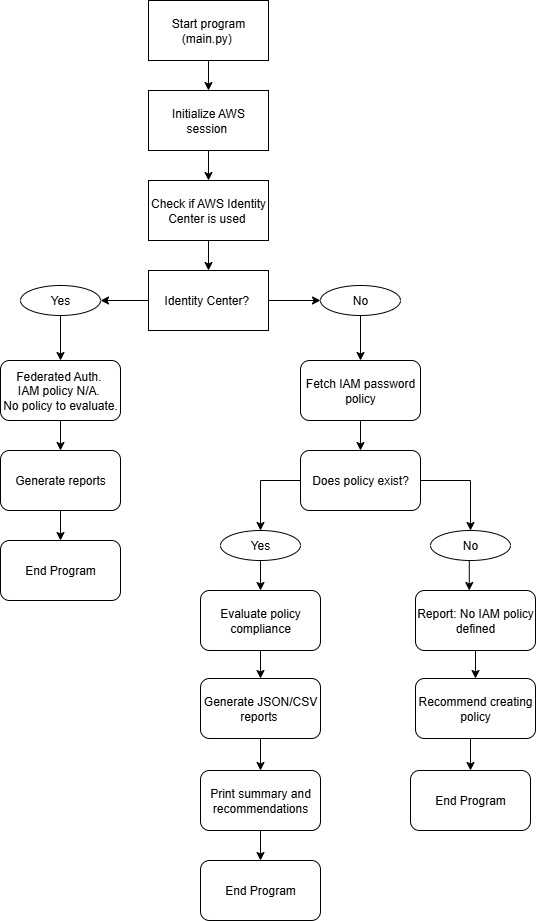

The diagram above was exported from draw.io. Its source (the exported page's mxGraphModel, read from the mxfile embedded in the PNG):
<mxGraphModel dx="1042" dy="626" grid="1" gridSize="10" guides="1" tooltips="1" connect="1" arrows="1" fold="1" page="1" pageScale="1" pageWidth="850" pageHeight="1100" math="0" shadow="0">
  <root>
    <mxCell id="0" />
    <mxCell id="1" parent="0" />
    <mxCell id="VmjtahmDAbQCL5A0oFN8-1" style="edgeStyle=orthogonalEdgeStyle;rounded=0;orthogonalLoop=1;jettySize=auto;html=1;exitX=0.5;exitY=1;exitDx=0;exitDy=0;entryX=0.5;entryY=0;entryDx=0;entryDy=0;labelBackgroundColor=none;fontColor=default;" edge="1" parent="1" source="VmjtahmDAbQCL5A0oFN8-2" target="VmjtahmDAbQCL5A0oFN8-4">
      <mxGeometry relative="1" as="geometry" />
    </mxCell>
    <mxCell id="VmjtahmDAbQCL5A0oFN8-2" value="Start program (main.py)&amp;nbsp;" style="rounded=0;whiteSpace=wrap;html=1;labelBackgroundColor=none;" vertex="1" parent="1">
      <mxGeometry x="308" y="60" width="120" height="60" as="geometry" />
    </mxCell>
    <mxCell id="VmjtahmDAbQCL5A0oFN8-3" value="" style="edgeStyle=orthogonalEdgeStyle;rounded=0;orthogonalLoop=1;jettySize=auto;html=1;labelBackgroundColor=none;fontColor=default;" edge="1" parent="1" source="VmjtahmDAbQCL5A0oFN8-4" target="VmjtahmDAbQCL5A0oFN8-6">
      <mxGeometry relative="1" as="geometry" />
    </mxCell>
    <mxCell id="VmjtahmDAbQCL5A0oFN8-4" value="Initialize AWS session&amp;nbsp;" style="rounded=0;whiteSpace=wrap;html=1;labelBackgroundColor=none;" vertex="1" parent="1">
      <mxGeometry x="308" y="150" width="120" height="60" as="geometry" />
    </mxCell>
    <mxCell id="VmjtahmDAbQCL5A0oFN8-5" value="" style="edgeStyle=orthogonalEdgeStyle;rounded=0;orthogonalLoop=1;jettySize=auto;html=1;labelBackgroundColor=none;fontColor=default;" edge="1" parent="1" source="VmjtahmDAbQCL5A0oFN8-6" target="VmjtahmDAbQCL5A0oFN8-9">
      <mxGeometry relative="1" as="geometry" />
    </mxCell>
    <mxCell id="VmjtahmDAbQCL5A0oFN8-6" value="Check if AWS Identity Center is used&amp;nbsp;" style="rounded=0;whiteSpace=wrap;html=1;labelBackgroundColor=none;" vertex="1" parent="1">
      <mxGeometry x="308" y="240" width="120" height="60" as="geometry" />
    </mxCell>
    <mxCell id="VmjtahmDAbQCL5A0oFN8-7" style="edgeStyle=orthogonalEdgeStyle;rounded=0;orthogonalLoop=1;jettySize=auto;html=1;exitX=0;exitY=0.5;exitDx=0;exitDy=0;entryX=1;entryY=0.5;entryDx=0;entryDy=0;labelBackgroundColor=none;fontColor=default;" edge="1" parent="1" source="VmjtahmDAbQCL5A0oFN8-9" target="VmjtahmDAbQCL5A0oFN8-11">
      <mxGeometry relative="1" as="geometry" />
    </mxCell>
    <mxCell id="VmjtahmDAbQCL5A0oFN8-8" style="edgeStyle=orthogonalEdgeStyle;rounded=0;orthogonalLoop=1;jettySize=auto;html=1;exitX=1;exitY=0.5;exitDx=0;exitDy=0;entryX=0;entryY=0.5;entryDx=0;entryDy=0;labelBackgroundColor=none;fontColor=default;" edge="1" parent="1" source="VmjtahmDAbQCL5A0oFN8-9" target="VmjtahmDAbQCL5A0oFN8-55">
      <mxGeometry relative="1" as="geometry" />
    </mxCell>
    <mxCell id="VmjtahmDAbQCL5A0oFN8-9" value="Identity Center?&amp;nbsp;" style="rounded=0;whiteSpace=wrap;html=1;labelBackgroundColor=none;" vertex="1" parent="1">
      <mxGeometry x="308" y="330" width="120" height="60" as="geometry" />
    </mxCell>
    <mxCell id="VmjtahmDAbQCL5A0oFN8-10" style="edgeStyle=orthogonalEdgeStyle;rounded=0;orthogonalLoop=1;jettySize=auto;html=1;exitX=0.5;exitY=1;exitDx=0;exitDy=0;entryX=0.5;entryY=0;entryDx=0;entryDy=0;labelBackgroundColor=none;fontColor=default;" edge="1" parent="1" source="VmjtahmDAbQCL5A0oFN8-11" target="VmjtahmDAbQCL5A0oFN8-57">
      <mxGeometry relative="1" as="geometry" />
    </mxCell>
    <mxCell id="VmjtahmDAbQCL5A0oFN8-11" value="Yes" style="ellipse;whiteSpace=wrap;html=1;labelBackgroundColor=none;" vertex="1" parent="1">
      <mxGeometry x="180" y="345" width="80" height="30" as="geometry" />
    </mxCell>
    <mxCell id="VmjtahmDAbQCL5A0oFN8-12" style="edgeStyle=orthogonalEdgeStyle;rounded=0;orthogonalLoop=1;jettySize=auto;html=1;exitX=0.5;exitY=1;exitDx=0;exitDy=0;labelBackgroundColor=none;fontColor=default;" edge="1" parent="1" source="VmjtahmDAbQCL5A0oFN8-11" target="VmjtahmDAbQCL5A0oFN8-11">
      <mxGeometry relative="1" as="geometry" />
    </mxCell>
    <mxCell id="VmjtahmDAbQCL5A0oFN8-13" style="edgeStyle=orthogonalEdgeStyle;rounded=0;orthogonalLoop=1;jettySize=auto;html=1;exitX=0.5;exitY=1;exitDx=0;exitDy=0;entryX=0.5;entryY=0;entryDx=0;entryDy=0;labelBackgroundColor=none;fontColor=default;" edge="1" parent="1" source="VmjtahmDAbQCL5A0oFN8-14" target="VmjtahmDAbQCL5A0oFN8-49">
      <mxGeometry relative="1" as="geometry" />
    </mxCell>
    <mxCell id="VmjtahmDAbQCL5A0oFN8-14" value="Fetch IAM password policy" style="rounded=1;whiteSpace=wrap;html=1;labelBackgroundColor=none;" vertex="1" parent="1">
      <mxGeometry x="460" y="420" width="120" height="60" as="geometry" />
    </mxCell>
    <mxCell id="VmjtahmDAbQCL5A0oFN8-15" style="edgeStyle=orthogonalEdgeStyle;rounded=0;orthogonalLoop=1;jettySize=auto;html=1;exitX=0.5;exitY=1;exitDx=0;exitDy=0;entryX=0.5;entryY=0;entryDx=0;entryDy=0;labelBackgroundColor=none;fontColor=default;" edge="1" parent="1" source="VmjtahmDAbQCL5A0oFN8-16" target="VmjtahmDAbQCL5A0oFN8-24">
      <mxGeometry relative="1" as="geometry" />
    </mxCell>
    <mxCell id="VmjtahmDAbQCL5A0oFN8-16" value="Generate JSON/CSV reports&amp;nbsp;" style="rounded=1;whiteSpace=wrap;html=1;labelBackgroundColor=none;" vertex="1" parent="1">
      <mxGeometry x="360" y="738" width="120" height="60" as="geometry" />
    </mxCell>
    <mxCell id="VmjtahmDAbQCL5A0oFN8-17" style="edgeStyle=orthogonalEdgeStyle;rounded=0;orthogonalLoop=1;jettySize=auto;html=1;exitX=0.5;exitY=1;exitDx=0;exitDy=0;entryX=0.5;entryY=0;entryDx=0;entryDy=0;labelBackgroundColor=none;fontColor=default;" edge="1" parent="1" source="VmjtahmDAbQCL5A0oFN8-18" target="VmjtahmDAbQCL5A0oFN8-16">
      <mxGeometry relative="1" as="geometry" />
    </mxCell>
    <mxCell id="VmjtahmDAbQCL5A0oFN8-18" value="Evaluate policy compliance" style="rounded=1;whiteSpace=wrap;html=1;labelBackgroundColor=none;" vertex="1" parent="1">
      <mxGeometry x="360" y="650" width="120" height="60" as="geometry" />
    </mxCell>
    <mxCell id="VmjtahmDAbQCL5A0oFN8-19" style="edgeStyle=orthogonalEdgeStyle;rounded=0;orthogonalLoop=1;jettySize=auto;html=1;exitX=0.5;exitY=1;exitDx=0;exitDy=0;entryX=0.5;entryY=0;entryDx=0;entryDy=0;labelBackgroundColor=none;fontColor=default;" edge="1" parent="1" source="VmjtahmDAbQCL5A0oFN8-20" target="VmjtahmDAbQCL5A0oFN8-53">
      <mxGeometry relative="1" as="geometry" />
    </mxCell>
    <mxCell id="VmjtahmDAbQCL5A0oFN8-20" value="Recommend creating policy" style="rounded=1;whiteSpace=wrap;html=1;labelBackgroundColor=none;" vertex="1" parent="1">
      <mxGeometry x="575" y="738" width="120" height="60" as="geometry" />
    </mxCell>
    <mxCell id="VmjtahmDAbQCL5A0oFN8-21" style="edgeStyle=orthogonalEdgeStyle;rounded=0;orthogonalLoop=1;jettySize=auto;html=1;exitX=0.5;exitY=1;exitDx=0;exitDy=0;entryX=0.5;entryY=0;entryDx=0;entryDy=0;labelBackgroundColor=none;fontColor=default;" edge="1" parent="1" source="VmjtahmDAbQCL5A0oFN8-22" target="VmjtahmDAbQCL5A0oFN8-20">
      <mxGeometry relative="1" as="geometry" />
    </mxCell>
    <mxCell id="VmjtahmDAbQCL5A0oFN8-22" value="Report: No IAM policy defined" style="rounded=1;whiteSpace=wrap;html=1;labelBackgroundColor=none;" vertex="1" parent="1">
      <mxGeometry x="575" y="650" width="120" height="60" as="geometry" />
    </mxCell>
    <mxCell id="VmjtahmDAbQCL5A0oFN8-23" style="edgeStyle=orthogonalEdgeStyle;rounded=0;orthogonalLoop=1;jettySize=auto;html=1;exitX=0.5;exitY=1;exitDx=0;exitDy=0;entryX=0.5;entryY=0;entryDx=0;entryDy=0;" edge="1" parent="1" source="VmjtahmDAbQCL5A0oFN8-24" target="VmjtahmDAbQCL5A0oFN8-25">
      <mxGeometry relative="1" as="geometry" />
    </mxCell>
    <mxCell id="VmjtahmDAbQCL5A0oFN8-24" value="Print summary and recommendations" style="rounded=1;whiteSpace=wrap;html=1;labelBackgroundColor=none;" vertex="1" parent="1">
      <mxGeometry x="360" y="830" width="120" height="60" as="geometry" />
    </mxCell>
    <mxCell id="VmjtahmDAbQCL5A0oFN8-25" value="End Program" style="rounded=1;whiteSpace=wrap;html=1;labelBackgroundColor=none;" vertex="1" parent="1">
      <mxGeometry x="360" y="920" width="120" height="60" as="geometry" />
    </mxCell>
    <mxCell id="VmjtahmDAbQCL5A0oFN8-44" style="edgeStyle=orthogonalEdgeStyle;rounded=0;orthogonalLoop=1;jettySize=auto;html=1;exitX=0.5;exitY=1;exitDx=0;exitDy=0;entryX=0.5;entryY=0;entryDx=0;entryDy=0;labelBackgroundColor=none;fontColor=default;" edge="1" parent="1" source="VmjtahmDAbQCL5A0oFN8-45" target="VmjtahmDAbQCL5A0oFN8-46">
      <mxGeometry relative="1" as="geometry" />
    </mxCell>
    <mxCell id="VmjtahmDAbQCL5A0oFN8-45" value="&lt;span style=&quot;text-align: left; text-wrap-mode: nowrap;&quot;&gt;Generate reports&lt;/span&gt;" style="rounded=1;whiteSpace=wrap;html=1;labelBackgroundColor=none;" vertex="1" parent="1">
      <mxGeometry x="160" y="510" width="120" height="60" as="geometry" />
    </mxCell>
    <mxCell id="VmjtahmDAbQCL5A0oFN8-46" value="End Program" style="rounded=1;whiteSpace=wrap;html=1;labelBackgroundColor=none;" vertex="1" parent="1">
      <mxGeometry x="160" y="600" width="120" height="60" as="geometry" />
    </mxCell>
    <mxCell id="VmjtahmDAbQCL5A0oFN8-47" style="edgeStyle=orthogonalEdgeStyle;rounded=0;orthogonalLoop=1;jettySize=auto;html=1;exitX=0;exitY=0.5;exitDx=0;exitDy=0;entryX=0.5;entryY=0;entryDx=0;entryDy=0;labelBackgroundColor=none;fontColor=default;" edge="1" parent="1" source="VmjtahmDAbQCL5A0oFN8-49" target="VmjtahmDAbQCL5A0oFN8-51">
      <mxGeometry relative="1" as="geometry" />
    </mxCell>
    <mxCell id="VmjtahmDAbQCL5A0oFN8-48" style="edgeStyle=orthogonalEdgeStyle;rounded=0;orthogonalLoop=1;jettySize=auto;html=1;exitX=1;exitY=0.5;exitDx=0;exitDy=0;entryX=0.5;entryY=0;entryDx=0;entryDy=0;labelBackgroundColor=none;fontColor=default;" edge="1" parent="1" source="VmjtahmDAbQCL5A0oFN8-49" target="VmjtahmDAbQCL5A0oFN8-52">
      <mxGeometry relative="1" as="geometry" />
    </mxCell>
    <mxCell id="VmjtahmDAbQCL5A0oFN8-49" value="Does policy exist?" style="rounded=1;whiteSpace=wrap;html=1;labelBackgroundColor=none;" vertex="1" parent="1">
      <mxGeometry x="460" y="510" width="120" height="60" as="geometry" />
    </mxCell>
    <mxCell id="VmjtahmDAbQCL5A0oFN8-50" style="edgeStyle=orthogonalEdgeStyle;rounded=0;orthogonalLoop=1;jettySize=auto;html=1;exitX=0.5;exitY=1;exitDx=0;exitDy=0;entryX=0.5;entryY=0;entryDx=0;entryDy=0;labelBackgroundColor=none;fontColor=default;" edge="1" parent="1" source="VmjtahmDAbQCL5A0oFN8-51" target="VmjtahmDAbQCL5A0oFN8-18">
      <mxGeometry relative="1" as="geometry" />
    </mxCell>
    <mxCell id="VmjtahmDAbQCL5A0oFN8-51" value="Yes" style="ellipse;whiteSpace=wrap;html=1;labelBackgroundColor=none;" vertex="1" parent="1">
      <mxGeometry x="380" y="590" width="80" height="30" as="geometry" />
    </mxCell>
    <mxCell id="VmjtahmDAbQCL5A0oFN8-52" value="No" style="ellipse;whiteSpace=wrap;html=1;labelBackgroundColor=none;" vertex="1" parent="1">
      <mxGeometry x="590" y="590" width="80" height="30" as="geometry" />
    </mxCell>
    <mxCell id="VmjtahmDAbQCL5A0oFN8-53" value="End Program" style="rounded=1;whiteSpace=wrap;html=1;labelBackgroundColor=none;" vertex="1" parent="1">
      <mxGeometry x="570" y="830" width="120" height="60" as="geometry" />
    </mxCell>
    <mxCell id="VmjtahmDAbQCL5A0oFN8-54" style="edgeStyle=orthogonalEdgeStyle;rounded=0;orthogonalLoop=1;jettySize=auto;html=1;exitX=0.5;exitY=1;exitDx=0;exitDy=0;entryX=0.5;entryY=0;entryDx=0;entryDy=0;labelBackgroundColor=none;fontColor=default;" edge="1" parent="1" source="VmjtahmDAbQCL5A0oFN8-55" target="VmjtahmDAbQCL5A0oFN8-14">
      <mxGeometry relative="1" as="geometry" />
    </mxCell>
    <mxCell id="VmjtahmDAbQCL5A0oFN8-55" value="No" style="ellipse;whiteSpace=wrap;html=1;labelBackgroundColor=none;" vertex="1" parent="1">
      <mxGeometry x="480" y="345" width="80" height="30" as="geometry" />
    </mxCell>
    <mxCell id="VmjtahmDAbQCL5A0oFN8-56" style="edgeStyle=orthogonalEdgeStyle;rounded=0;orthogonalLoop=1;jettySize=auto;html=1;exitX=0.5;exitY=1;exitDx=0;exitDy=0;entryX=0.5;entryY=0;entryDx=0;entryDy=0;labelBackgroundColor=none;fontColor=default;" edge="1" parent="1" source="VmjtahmDAbQCL5A0oFN8-57" target="VmjtahmDAbQCL5A0oFN8-45">
      <mxGeometry relative="1" as="geometry" />
    </mxCell>
    <mxCell id="VmjtahmDAbQCL5A0oFN8-57" value="&lt;span style=&quot;text-align: left; text-wrap-mode: nowrap;&quot;&gt;Federated Auth.&amp;nbsp;&lt;/span&gt;&lt;div&gt;&lt;span style=&quot;text-align: left; text-wrap-mode: nowrap;&quot;&gt;IAM policy N/A.&amp;nbsp;&lt;/span&gt;&lt;/div&gt;&lt;div&gt;&lt;span style=&quot;text-align: left; text-wrap-mode: nowrap;&quot;&gt;No policy to evaluate.&lt;/span&gt;&lt;/div&gt;" style="rounded=1;whiteSpace=wrap;html=1;labelBackgroundColor=none;" vertex="1" parent="1">
      <mxGeometry x="160" y="420" width="120" height="60" as="geometry" />
    </mxCell>
    <mxCell id="VmjtahmDAbQCL5A0oFN8-58" style="edgeStyle=orthogonalEdgeStyle;rounded=0;orthogonalLoop=1;jettySize=auto;html=1;exitX=0.5;exitY=1;exitDx=0;exitDy=0;entryX=0.448;entryY=0;entryDx=0;entryDy=0;entryPerimeter=0;labelBackgroundColor=none;fontColor=default;" edge="1" parent="1" source="VmjtahmDAbQCL5A0oFN8-52" target="VmjtahmDAbQCL5A0oFN8-22">
      <mxGeometry relative="1" as="geometry" />
    </mxCell>
  </root>
</mxGraphModel>